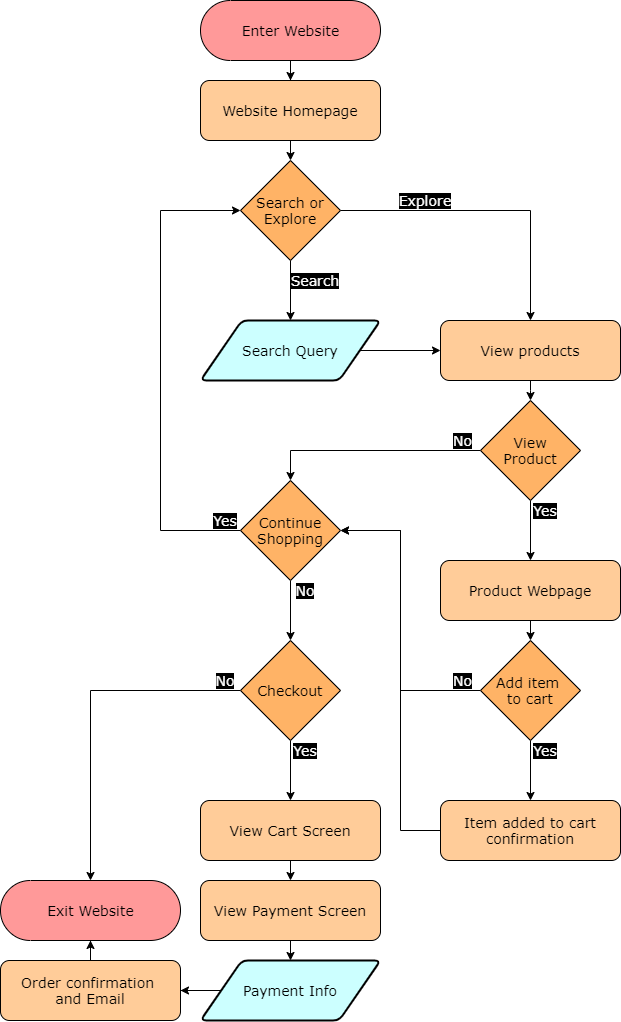

The diagram above was exported from draw.io. Its source (the exported page's mxGraphModel, read from the mxfile embedded in the PNG):
<mxGraphModel dx="1025" dy="574" grid="1" gridSize="10" guides="1" tooltips="1" connect="1" arrows="1" fold="1" page="1" pageScale="1" pageWidth="850" pageHeight="1100" math="0" shadow="0">
  <root>
    <mxCell id="0" />
    <mxCell id="1" parent="0" />
    <mxCell id="15" style="edgeStyle=orthogonalEdgeStyle;rounded=0;orthogonalLoop=1;jettySize=auto;html=1;exitX=0.5;exitY=1;exitDx=0;exitDy=0;entryX=0.5;entryY=0;entryDx=0;entryDy=0;fontFamily=Verdana;fontSize=14;fontColor=#000000;" edge="1" parent="1" source="11" target="14">
      <mxGeometry relative="1" as="geometry" />
    </mxCell>
    <mxCell id="11" value="Website Homepage" style="rounded=1;whiteSpace=wrap;html=1;fontFamily=Verdana;fontSize=14;fontColor=#000000;fillColor=#FFCC99;" vertex="1" parent="1">
      <mxGeometry x="280" y="120" width="180" height="60" as="geometry" />
    </mxCell>
    <mxCell id="13" style="edgeStyle=orthogonalEdgeStyle;rounded=0;orthogonalLoop=1;jettySize=auto;html=1;entryX=0.5;entryY=0;entryDx=0;entryDy=0;fontFamily=Verdana;fontSize=14;fontColor=#000000;" edge="1" parent="1" source="12" target="11">
      <mxGeometry relative="1" as="geometry" />
    </mxCell>
    <mxCell id="12" value="Enter Website" style="html=1;dashed=0;whitespace=wrap;shape=mxgraph.dfd.start;fontFamily=Verdana;fontSize=14;fontColor=#000000;fillColor=#FF9999;" vertex="1" parent="1">
      <mxGeometry x="280" y="40" width="180" height="60" as="geometry" />
    </mxCell>
    <mxCell id="17" style="edgeStyle=orthogonalEdgeStyle;rounded=0;orthogonalLoop=1;jettySize=auto;html=1;entryX=0.5;entryY=0;entryDx=0;entryDy=0;fontFamily=Verdana;fontSize=14;fontColor=#000000;" edge="1" parent="1" source="14" target="16">
      <mxGeometry relative="1" as="geometry" />
    </mxCell>
    <mxCell id="25" style="edgeStyle=orthogonalEdgeStyle;rounded=0;orthogonalLoop=1;jettySize=auto;html=1;exitX=1;exitY=0.5;exitDx=0;exitDy=0;entryX=0.5;entryY=0;entryDx=0;entryDy=0;fontFamily=Verdana;fontSize=14;fontColor=#FFFFFF;" edge="1" parent="1" source="14" target="20">
      <mxGeometry relative="1" as="geometry" />
    </mxCell>
    <mxCell id="14" value="Search or Explore" style="rhombus;whiteSpace=wrap;html=1;fontFamily=Verdana;fontSize=14;fontColor=#000000;fillColor=#FFB366;" vertex="1" parent="1">
      <mxGeometry x="320" y="200" width="100" height="100" as="geometry" />
    </mxCell>
    <mxCell id="26" style="edgeStyle=orthogonalEdgeStyle;rounded=0;orthogonalLoop=1;jettySize=auto;html=1;exitX=1;exitY=0.5;exitDx=0;exitDy=0;entryX=0;entryY=0.5;entryDx=0;entryDy=0;fontFamily=Verdana;fontSize=14;fontColor=#FFFFFF;" edge="1" parent="1" source="16" target="20">
      <mxGeometry relative="1" as="geometry" />
    </mxCell>
    <mxCell id="16" value="Search Query" style="shape=parallelogram;html=1;strokeWidth=2;perimeter=parallelogramPerimeter;whiteSpace=wrap;rounded=1;arcSize=12;size=0.23;fontFamily=Verdana;fontSize=14;fontColor=#000000;fillColor=#CCFFFF;" vertex="1" parent="1">
      <mxGeometry x="280" y="360" width="180" height="60" as="geometry" />
    </mxCell>
    <mxCell id="19" value="Search" style="text;html=1;strokeColor=none;fillColor=none;align=center;verticalAlign=middle;whiteSpace=wrap;rounded=0;fontFamily=Verdana;fontSize=14;fontColor=#FFFFFF;labelBackgroundColor=#000000;labelBorderColor=none;" vertex="1" parent="1">
      <mxGeometry x="370" y="310" width="50" height="20" as="geometry" />
    </mxCell>
    <mxCell id="29" style="edgeStyle=orthogonalEdgeStyle;rounded=0;orthogonalLoop=1;jettySize=auto;html=1;exitX=0.5;exitY=1;exitDx=0;exitDy=0;entryX=0.5;entryY=0;entryDx=0;entryDy=0;fontFamily=Verdana;fontSize=14;fontColor=#FFFFFF;" edge="1" parent="1" source="20" target="28">
      <mxGeometry relative="1" as="geometry">
        <Array as="points">
          <mxPoint x="610" y="430" />
          <mxPoint x="610" y="430" />
        </Array>
      </mxGeometry>
    </mxCell>
    <mxCell id="20" value="View products" style="rounded=1;whiteSpace=wrap;html=1;fontFamily=Verdana;fontSize=14;fontColor=#000000;fillColor=#FFCC99;labelBackgroundColor=none;" vertex="1" parent="1">
      <mxGeometry x="520" y="360" width="180" height="60" as="geometry" />
    </mxCell>
    <mxCell id="27" value="Explore" style="text;html=1;strokeColor=none;fillColor=none;align=center;verticalAlign=middle;whiteSpace=wrap;rounded=0;fontFamily=Verdana;fontSize=14;fontColor=#FFFFFF;labelBackgroundColor=#000000;" vertex="1" parent="1">
      <mxGeometry x="480" y="230" width="50" height="20" as="geometry" />
    </mxCell>
    <mxCell id="31" style="edgeStyle=orthogonalEdgeStyle;rounded=0;orthogonalLoop=1;jettySize=auto;html=1;exitX=0.5;exitY=1;exitDx=0;exitDy=0;entryX=0.5;entryY=0;entryDx=0;entryDy=0;fontFamily=Verdana;fontSize=14;fontColor=#FFFFFF;" edge="1" parent="1" source="28" target="30">
      <mxGeometry relative="1" as="geometry" />
    </mxCell>
    <mxCell id="36" style="edgeStyle=orthogonalEdgeStyle;rounded=0;orthogonalLoop=1;jettySize=auto;html=1;entryX=0.5;entryY=0;entryDx=0;entryDy=0;fontFamily=Verdana;fontSize=14;fontColor=#FFFFFF;" edge="1" parent="1" source="28" target="33">
      <mxGeometry relative="1" as="geometry">
        <Array as="points">
          <mxPoint x="370" y="490" />
        </Array>
      </mxGeometry>
    </mxCell>
    <mxCell id="28" value="View&lt;br&gt;Product" style="rhombus;whiteSpace=wrap;html=1;fontFamily=Verdana;fontSize=14;fontColor=#000000;fillColor=#FFB366;labelBackgroundColor=none;" vertex="1" parent="1">
      <mxGeometry x="560" y="440" width="100" height="100" as="geometry" />
    </mxCell>
    <mxCell id="39" style="edgeStyle=orthogonalEdgeStyle;rounded=0;orthogonalLoop=1;jettySize=auto;html=1;exitX=0.5;exitY=1;exitDx=0;exitDy=0;entryX=0.5;entryY=0;entryDx=0;entryDy=0;fontFamily=Verdana;fontSize=14;fontColor=#FFFFFF;" edge="1" parent="1" source="30" target="38">
      <mxGeometry relative="1" as="geometry" />
    </mxCell>
    <mxCell id="30" value="Product Webpage" style="rounded=1;whiteSpace=wrap;html=1;fontFamily=Verdana;fontSize=14;fontColor=#000000;fillColor=#FFCC99;labelBackgroundColor=none;" vertex="1" parent="1">
      <mxGeometry x="520" y="600" width="180" height="60" as="geometry" />
    </mxCell>
    <mxCell id="32" value="Yes" style="text;html=1;strokeColor=none;fillColor=none;align=center;verticalAlign=middle;whiteSpace=wrap;rounded=0;fontFamily=Verdana;fontSize=14;fontColor=#FFFFFF;labelBackgroundColor=#000000;" vertex="1" parent="1">
      <mxGeometry x="610" y="540" width="30" height="20" as="geometry" />
    </mxCell>
    <mxCell id="37" style="edgeStyle=orthogonalEdgeStyle;rounded=0;orthogonalLoop=1;jettySize=auto;html=1;fontFamily=Verdana;fontSize=14;fontColor=#FFFFFF;entryX=0;entryY=0.5;entryDx=0;entryDy=0;exitX=0;exitY=0.5;exitDx=0;exitDy=0;" edge="1" parent="1" source="33" target="14">
      <mxGeometry relative="1" as="geometry">
        <mxPoint x="200" y="240" as="targetPoint" />
        <Array as="points">
          <mxPoint x="240" y="570" />
          <mxPoint x="240" y="250" />
        </Array>
      </mxGeometry>
    </mxCell>
    <mxCell id="51" style="edgeStyle=orthogonalEdgeStyle;rounded=0;orthogonalLoop=1;jettySize=auto;html=1;entryX=0.5;entryY=0;entryDx=0;entryDy=0;fontFamily=Verdana;fontSize=14;fontColor=#FFFFFF;" edge="1" parent="1" source="33" target="50">
      <mxGeometry relative="1" as="geometry" />
    </mxCell>
    <mxCell id="33" value="Continue Shopping" style="rhombus;whiteSpace=wrap;html=1;fontFamily=Verdana;fontSize=14;fontColor=#000000;fillColor=#FFB366;labelBackgroundColor=none;" vertex="1" parent="1">
      <mxGeometry x="320" y="520" width="100" height="100" as="geometry" />
    </mxCell>
    <mxCell id="41" style="edgeStyle=orthogonalEdgeStyle;rounded=0;orthogonalLoop=1;jettySize=auto;html=1;exitX=0.5;exitY=1;exitDx=0;exitDy=0;entryX=0.5;entryY=0;entryDx=0;entryDy=0;fontFamily=Verdana;fontSize=14;fontColor=#FFFFFF;" edge="1" parent="1" source="38" target="40">
      <mxGeometry relative="1" as="geometry" />
    </mxCell>
    <mxCell id="47" style="edgeStyle=orthogonalEdgeStyle;rounded=0;orthogonalLoop=1;jettySize=auto;html=1;exitX=0;exitY=0.5;exitDx=0;exitDy=0;entryX=1;entryY=0.5;entryDx=0;entryDy=0;fontFamily=Verdana;fontSize=14;fontColor=#FFFFFF;" edge="1" parent="1" source="38" target="33">
      <mxGeometry relative="1" as="geometry">
        <Array as="points">
          <mxPoint x="480" y="730" />
          <mxPoint x="480" y="570" />
        </Array>
      </mxGeometry>
    </mxCell>
    <mxCell id="38" value="Add item &lt;br&gt;to cart" style="rhombus;whiteSpace=wrap;html=1;fontFamily=Verdana;fontSize=14;fontColor=#000000;fillColor=#FFB366;labelBackgroundColor=none;" vertex="1" parent="1">
      <mxGeometry x="560" y="680" width="100" height="100" as="geometry" />
    </mxCell>
    <mxCell id="48" style="edgeStyle=orthogonalEdgeStyle;rounded=0;orthogonalLoop=1;jettySize=auto;html=1;fontFamily=Verdana;fontSize=14;fontColor=#FFFFFF;entryX=1;entryY=0.5;entryDx=0;entryDy=0;" edge="1" parent="1" source="40" target="33">
      <mxGeometry relative="1" as="geometry">
        <Array as="points">
          <mxPoint x="480" y="870" />
          <mxPoint x="480" y="570" />
        </Array>
      </mxGeometry>
    </mxCell>
    <mxCell id="40" value="Item added to cart confirmation" style="rounded=1;whiteSpace=wrap;html=1;fontFamily=Verdana;fontSize=14;fontColor=#000000;fillColor=#FFCC99;labelBackgroundColor=none;" vertex="1" parent="1">
      <mxGeometry x="520" y="840" width="180" height="60" as="geometry" />
    </mxCell>
    <mxCell id="42" value="Yes" style="text;html=1;strokeColor=none;fillColor=none;align=center;verticalAlign=middle;whiteSpace=wrap;rounded=0;fontFamily=Verdana;fontSize=14;fontColor=#FFFFFF;labelBackgroundColor=#000000;" vertex="1" parent="1">
      <mxGeometry x="610" y="780" width="30" height="20" as="geometry" />
    </mxCell>
    <mxCell id="43" value="No" style="text;html=1;strokeColor=none;fillColor=none;align=center;verticalAlign=middle;whiteSpace=wrap;rounded=0;labelBackgroundColor=#000000;fontFamily=Verdana;fontSize=14;fontColor=#FFFFFF;" vertex="1" parent="1">
      <mxGeometry x="530" y="470" width="25" height="20" as="geometry" />
    </mxCell>
    <mxCell id="46" value="Yes" style="text;html=1;strokeColor=none;fillColor=none;align=center;verticalAlign=middle;whiteSpace=wrap;rounded=0;fontFamily=Verdana;fontSize=14;fontColor=#FFFFFF;labelBackgroundColor=#000000;" vertex="1" parent="1">
      <mxGeometry x="290" y="550" width="30" height="20" as="geometry" />
    </mxCell>
    <mxCell id="49" value="No" style="text;html=1;strokeColor=none;fillColor=none;align=center;verticalAlign=middle;whiteSpace=wrap;rounded=0;fontFamily=Verdana;fontSize=14;fontColor=#FFFFFF;labelBackgroundColor=#000000;" vertex="1" parent="1">
      <mxGeometry x="530" y="710" width="25" height="20" as="geometry" />
    </mxCell>
    <mxCell id="53" style="edgeStyle=orthogonalEdgeStyle;rounded=0;orthogonalLoop=1;jettySize=auto;html=1;exitX=0.5;exitY=1;exitDx=0;exitDy=0;entryX=0.5;entryY=0;entryDx=0;entryDy=0;fontFamily=Verdana;fontSize=14;fontColor=#FFFFFF;" edge="1" parent="1" source="50" target="52">
      <mxGeometry relative="1" as="geometry" />
    </mxCell>
    <mxCell id="64" style="edgeStyle=orthogonalEdgeStyle;rounded=0;orthogonalLoop=1;jettySize=auto;html=1;exitX=0;exitY=0.5;exitDx=0;exitDy=0;entryX=0.5;entryY=0.5;entryDx=0;entryDy=-30;entryPerimeter=0;fontFamily=Verdana;fontSize=14;fontColor=#FFFFFF;" edge="1" parent="1" source="50" target="63">
      <mxGeometry relative="1" as="geometry">
        <Array as="points">
          <mxPoint x="170" y="730" />
        </Array>
      </mxGeometry>
    </mxCell>
    <mxCell id="50" value="Checkout" style="rhombus;whiteSpace=wrap;html=1;fontFamily=Verdana;fontSize=14;fontColor=#000000;fillColor=#FFB366;labelBackgroundColor=none;" vertex="1" parent="1">
      <mxGeometry x="320" y="680" width="100" height="100" as="geometry" />
    </mxCell>
    <mxCell id="58" style="edgeStyle=orthogonalEdgeStyle;rounded=0;orthogonalLoop=1;jettySize=auto;html=1;exitX=0.5;exitY=1;exitDx=0;exitDy=0;entryX=0.5;entryY=0;entryDx=0;entryDy=0;fontFamily=Verdana;fontSize=14;fontColor=#FFFFFF;" edge="1" parent="1" source="52" target="57">
      <mxGeometry relative="1" as="geometry" />
    </mxCell>
    <mxCell id="52" value="View Cart Screen" style="rounded=1;whiteSpace=wrap;html=1;fontFamily=Verdana;fontSize=14;fontColor=#000000;fillColor=#FFCC99;labelBackgroundColor=none;" vertex="1" parent="1">
      <mxGeometry x="280" y="840" width="180" height="60" as="geometry" />
    </mxCell>
    <mxCell id="54" value="No" style="text;html=1;strokeColor=none;fillColor=none;align=center;verticalAlign=middle;whiteSpace=wrap;rounded=0;fontFamily=Verdana;fontSize=14;fontColor=#FFFFFF;labelBackgroundColor=#000000;" vertex="1" parent="1">
      <mxGeometry x="370" y="620" width="30" height="20" as="geometry" />
    </mxCell>
    <mxCell id="55" value="Yes" style="text;html=1;strokeColor=none;fillColor=none;align=center;verticalAlign=middle;whiteSpace=wrap;rounded=0;fontFamily=Verdana;fontSize=14;fontColor=#FFFFFF;labelBackgroundColor=#000000;" vertex="1" parent="1">
      <mxGeometry x="370" y="780" width="30" height="20" as="geometry" />
    </mxCell>
    <mxCell id="60" style="edgeStyle=orthogonalEdgeStyle;rounded=0;orthogonalLoop=1;jettySize=auto;html=1;exitX=0.5;exitY=1;exitDx=0;exitDy=0;entryX=0.5;entryY=0;entryDx=0;entryDy=0;fontFamily=Verdana;fontSize=14;fontColor=#FFFFFF;" edge="1" parent="1" source="57" target="59">
      <mxGeometry relative="1" as="geometry" />
    </mxCell>
    <mxCell id="57" value="View Payment Screen" style="rounded=1;whiteSpace=wrap;html=1;fontFamily=Verdana;fontSize=14;fontColor=#000000;fillColor=#FFCC99;labelBackgroundColor=none;" vertex="1" parent="1">
      <mxGeometry x="280" y="920" width="180" height="60" as="geometry" />
    </mxCell>
    <mxCell id="62" style="edgeStyle=orthogonalEdgeStyle;rounded=0;orthogonalLoop=1;jettySize=auto;html=1;exitX=0;exitY=0.5;exitDx=0;exitDy=0;entryX=1;entryY=0.5;entryDx=0;entryDy=0;fontFamily=Verdana;fontSize=14;fontColor=#FFFFFF;" edge="1" parent="1" source="59" target="61">
      <mxGeometry relative="1" as="geometry" />
    </mxCell>
    <mxCell id="59" value="Payment Info" style="shape=parallelogram;html=1;strokeWidth=2;perimeter=parallelogramPerimeter;whiteSpace=wrap;rounded=1;arcSize=12;size=0.23;fontFamily=Verdana;fontSize=14;fontColor=#000000;fillColor=#CCFFFF;labelBackgroundColor=none;" vertex="1" parent="1">
      <mxGeometry x="280" y="1000" width="180" height="60" as="geometry" />
    </mxCell>
    <mxCell id="67" style="edgeStyle=orthogonalEdgeStyle;rounded=0;orthogonalLoop=1;jettySize=auto;html=1;fontFamily=Verdana;fontSize=14;fontColor=#FFFFFF;" edge="1" parent="1" source="61" target="63">
      <mxGeometry relative="1" as="geometry" />
    </mxCell>
    <mxCell id="61" value="Order confirmation &lt;br&gt;and Email" style="rounded=1;whiteSpace=wrap;html=1;fontFamily=Verdana;fontSize=14;fontColor=#000000;fillColor=#FFCC99;labelBackgroundColor=none;" vertex="1" parent="1">
      <mxGeometry x="80" y="1000" width="180" height="60" as="geometry" />
    </mxCell>
    <mxCell id="63" value="Exit Website" style="html=1;dashed=0;whitespace=wrap;shape=mxgraph.dfd.start;fontFamily=Verdana;fontSize=14;fontColor=#000000;fillColor=#FF9999;labelBackgroundColor=none;" vertex="1" parent="1">
      <mxGeometry x="80" y="920" width="180" height="60" as="geometry" />
    </mxCell>
    <mxCell id="66" value="No" style="text;html=1;strokeColor=none;fillColor=none;align=center;verticalAlign=middle;whiteSpace=wrap;rounded=0;fontFamily=Verdana;fontSize=14;fontColor=#FFFFFF;labelBackgroundColor=#000000;" vertex="1" parent="1">
      <mxGeometry x="290" y="710" width="30" height="20" as="geometry" />
    </mxCell>
  </root>
</mxGraphModel>